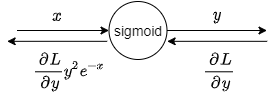

The diagram above was exported from draw.io. Its source (the exported page's mxGraphModel, read from the mxfile embedded in the PNG):
<mxGraphModel dx="892" dy="-820" grid="1" gridSize="10" guides="1" tooltips="1" connect="1" arrows="1" fold="1" page="1" pageScale="1" pageWidth="827" pageHeight="1169" background="#FFFFFF" math="1" shadow="0">
  <root>
    <mxCell id="0" />
    <mxCell id="1" parent="0" />
    <mxCell id="2" value="" style="edgeStyle=orthogonalEdgeStyle;rounded=0;orthogonalLoop=1;jettySize=auto;html=1;" parent="1" target="4" edge="1">
      <mxGeometry relative="1" as="geometry">
        <mxPoint x="48.5" y="1630" as="sourcePoint" />
      </mxGeometry>
    </mxCell>
    <mxCell id="3" value="" style="edgeStyle=orthogonalEdgeStyle;rounded=0;orthogonalLoop=1;jettySize=auto;html=1;" parent="1" source="4" edge="1">
      <mxGeometry relative="1" as="geometry">
        <mxPoint x="298.5" y="1630.0000000000005" as="targetPoint" />
      </mxGeometry>
    </mxCell>
    <mxCell id="4" value="sigmoid" style="ellipse;whiteSpace=wrap;html=1;aspect=fixed;fontSize=14;" parent="1" vertex="1">
      <mxGeometry x="140.5" y="1601" width="58" height="58" as="geometry" />
    </mxCell>
    <mxCell id="5" value="&lt;span style=&quot;font-size: 14px; white-space: nowrap;&quot;&gt;`x`&lt;/span&gt;" style="text;html=1;strokeColor=none;fillColor=none;align=center;verticalAlign=middle;whiteSpace=wrap;rounded=0;fontSize=14;" parent="1" vertex="1">
      <mxGeometry x="68.5" y="1600" width="40" height="30" as="geometry" />
    </mxCell>
    <mxCell id="6" value="&lt;span style=&quot;font-size: 14px ; white-space: nowrap&quot;&gt;`y`&lt;/span&gt;" style="text;html=1;strokeColor=none;fillColor=none;align=center;verticalAlign=middle;whiteSpace=wrap;rounded=0;fontSize=14;" parent="1" vertex="1">
      <mxGeometry x="228.5" y="1600" width="40" height="30" as="geometry" />
    </mxCell>
    <mxCell id="7" style="edgeStyle=orthogonalEdgeStyle;rounded=0;orthogonalLoop=1;jettySize=auto;html=1;" parent="1" edge="1">
      <mxGeometry relative="1" as="geometry">
        <mxPoint x="198.66666666666674" y="1640.8333333333335" as="targetPoint" />
        <mxPoint x="298.66666666666674" y="1640.8333333333335" as="sourcePoint" />
        <Array as="points">
          <mxPoint x="248.5" y="1641" />
        </Array>
      </mxGeometry>
    </mxCell>
    <mxCell id="8" style="edgeStyle=orthogonalEdgeStyle;rounded=0;orthogonalLoop=1;jettySize=auto;html=1;" parent="1" edge="1">
      <mxGeometry relative="1" as="geometry">
        <mxPoint x="38.66666666666674" y="1640.8333333333335" as="targetPoint" />
        <mxPoint x="138.66666666666674" y="1640.8333333333335" as="sourcePoint" />
        <Array as="points">
          <mxPoint x="88.5" y="1641" />
        </Array>
      </mxGeometry>
    </mxCell>
    <mxCell id="9" value="`\frac{∂L}{∂y}y^2 e^{-x}`" style="text;html=1;strokeColor=none;fillColor=none;align=center;verticalAlign=middle;whiteSpace=wrap;rounded=0;fontSize=14;" parent="1" vertex="1">
      <mxGeometry x="43.5" y="1641" width="114" height="60" as="geometry" />
    </mxCell>
    <mxCell id="10" value="`\frac{∂L}{∂y}`" style="text;html=1;strokeColor=none;fillColor=none;align=center;verticalAlign=middle;whiteSpace=wrap;rounded=0;fontSize=14;" parent="1" vertex="1">
      <mxGeometry x="193.5" y="1641" width="114" height="60" as="geometry" />
    </mxCell>
  </root>
</mxGraphModel>